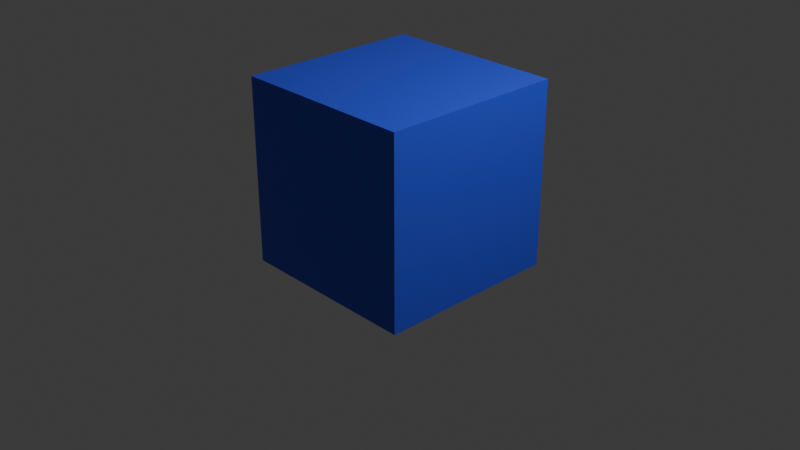 # Source: playerTest.blend  (saved by Blender 5.0.119; exported with 4.5.12 LTS)
import bpy
from mathutils import Matrix  # noqa: F401  (used for matrix-valued properties, if any)

bpy.ops.wm.read_factory_settings(use_empty=True)
scene = bpy.context.scene
scene.name = 'Scene'

# ---- collections
col_collection = bpy.data.collections.new('Collection'); scene.collection.children.link(col_collection)

# ---- materials (node trees are filled in below, after node groups)
mat_material = bpy.data.materials.new('Material')
mat_material.alpha_threshold = 0.0
mat_material.use_backface_culling_lightprobe_volume = False
mat_material.roughness = 0.5
mat_material.line_color = (0.0, 0.0, 0.0, 1.0)

# ---- material node trees
mat_material.use_nodes = True; mat_material.node_tree.nodes.clear()
_N = mat_material.node_tree.nodes; _L = mat_material.node_tree.links
n0 = _N.new('ShaderNodeOutputMaterial'); n0.name = 'Material Output'; n0.location = (200, 100)
n1 = _N.new('ShaderNodeBsdfPrincipled'); n1.name = 'Principled BSDF'; n1.location = (-200, 100)
n1.inputs[0].default_value = (0.04219, 0.07904, 0.8, 1.0)
_L.new(n1.outputs[0], n0.inputs[0])
n0.is_active_output = True

# ---- world
world_world = bpy.data.worlds.new('World'); scene.world = world_world
world_world.use_nodes = True; world_world.node_tree.nodes.clear()
_N = world_world.node_tree.nodes; _L = world_world.node_tree.links
n0 = _N.new('ShaderNodeOutputWorld'); n0.name = 'World Output'; n0.location = (200, 100)
n1 = _N.new('ShaderNodeBackground'); n1.name = 'Background'; n1.location = (-200, 100)
n1.inputs[0].default_value = (0.05088, 0.05088, 0.05088, 1.0)
_L.new(n1.outputs[0], n0.inputs[0])
n0.is_active_output = True
world_world.color = (0.05088, 0.05088, 0.05088)
world_world.sun_shadow_jitter_overblur = 0.0

# ---- cameras
cam_camera = bpy.data.cameras.new('Camera')
cam_camera.clip_end = 100.0
cam_camera.ortho_scale = 7.314

# ---- lights
light_light = bpy.data.lights.new('Light', 'POINT')
light_light.energy = 1000.0
light_light.shadow_soft_size = 0.1

# ---- meshes
me_cube = bpy.data.meshes.new('Cube')
me_cube.from_pydata([(1.0, 1.0, 1.5), (1.0, 1.0, -0.5), (1.0, -1.0, 1.5), (1.0, -1.0, -0.5), (-1.0, 1.0, 1.5), (-1.0, 1.0, -0.5), (-1.0, -1.0, 1.5), (-1.0, -1.0, -0.5)], [], [(0, 4, 6, 2), (3, 2, 6, 7), (7, 6, 4, 5), (5, 1, 3, 7), (1, 0, 2, 3), (5, 4, 0, 1)])
_uv = me_cube.uv_layers.new(name='UVMap')
_uv.uv.foreach_set('vector', [0.625, 0.5, 0.875, 0.5, 0.875, 0.75, 0.625, 0.75, 0.375, 0.75, 0.625, 0.75, 0.625, 1.0, 0.375, 1.0, 0.375, 0.0, 0.625, 0.0, 0.625, 0.25, 0.375, 0.25, 0.125, 0.5, 0.375, 0.5, 0.375, 0.75, 0.125, 0.75, 0.375, 0.5, 0.625, 0.5, 0.625, 0.75, 0.375, 0.75, 0.375, 0.25, 0.625, 0.25, 0.625, 0.5, 0.375, 0.5])
me_cube.materials.append(mat_material)
me_cube.use_mirror_vertex_groups = False
me_cube.update()

# ---- objects
ob_cube = bpy.data.objects.new('Cube', me_cube)
ob_light = bpy.data.objects.new('Light', light_light)
ob_camera = bpy.data.objects.new('Camera', cam_camera)

# ---- transforms, parenting, visibility, modifiers, constraints
ob_cube.location = (0.0, 0.0, 0.0)
ob_cube.lock_rotations_4d = False
ob_cube.empty_display_type = 'ARROWS'
ob_cube.lineart.crease_threshold = 0.0
ob_light.location = (4.076, 1.005, 5.904)
ob_light.rotation_euler = (0.6503, 0.05522, 1.866)
ob_light.lock_rotations_4d = False
ob_light.empty_display_type = 'ARROWS'
ob_light.color = (0.0, 0.0, 0.0, 0.0)
ob_light.lineart.crease_threshold = 0.0
ob_camera.location = (7.359, -6.926, 4.958)
ob_camera.rotation_euler = (1.109, 0.0, 0.8149)
ob_camera.lock_rotations_4d = False
ob_camera.empty_display_type = 'ARROWS'
ob_camera.color = (0.0, 0.0, 0.0, 0.0)
ob_camera.display_type = 'WIRE'
ob_camera.lineart.crease_threshold = 0.0

# ---- collection membership
col_collection.objects.link(ob_cube)
col_collection.objects.link(ob_light)
col_collection.objects.link(ob_camera)

# ---- scene / render settings (as saved in the file)
scene.camera = ob_camera
scene.frame_start = 1; scene.frame_end = 250; scene.frame_set(1)
scene.render.engine = 'BLENDER_EEVEE_NEXT'
scene.render.bake_bias = 0.0
scene.render.bake_samples = 0
scene.cycles.sampling_pattern = 'TABULATED_SOBOL'
scene.eevee.use_volume_custom_range = False
bpy.context.view_layer.update()
